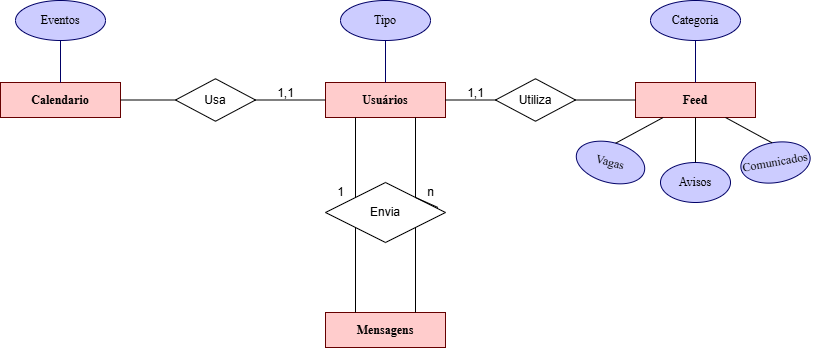

The diagram above was exported from draw.io. Its source (the exported page's mxGraphModel, read from the mxfile embedded in the PNG):
<mxGraphModel dx="1789" dy="556" grid="1" gridSize="10" guides="1" tooltips="1" connect="1" arrows="1" fold="1" page="1" pageScale="1" pageWidth="827" pageHeight="1169" math="0" shadow="0">
  <root>
    <mxCell id="0" />
    <mxCell id="1" parent="0" />
    <mxCell id="xmNOLHHIbgw2WWlU3eTN-6" value="&lt;font style=&quot;vertical-align: inherit;&quot;&gt;&lt;font style=&quot;vertical-align: inherit;&quot;&gt;Usuários&lt;/font&gt;&lt;/font&gt;" style="rounded=0;whiteSpace=wrap;html=1;fillColor=#FFCCCC;strokeColor=#660000;fontFamily=Times New Roman;fontStyle=1" parent="1" vertex="1">
      <mxGeometry x="-60" y="160" width="120" height="35" as="geometry" />
    </mxCell>
    <mxCell id="xmNOLHHIbgw2WWlU3eTN-9" value="Tipo" style="ellipse;whiteSpace=wrap;html=1;fillColor=#CCCCFF;strokeColor=#000066;fontFamily=Times New Roman;fontStyle=0" parent="1" vertex="1">
      <mxGeometry x="-45" y="78" width="90" height="40" as="geometry" />
    </mxCell>
    <mxCell id="xmNOLHHIbgw2WWlU3eTN-14" value="" style="endArrow=none;html=1;rounded=0;exitX=0.5;exitY=0;exitDx=0;exitDy=0;entryX=0.5;entryY=1;entryDx=0;entryDy=0;fillColor=#CCCCFF;strokeColor=#000066;fontFamily=Times New Roman;fontStyle=0" parent="1" source="xmNOLHHIbgw2WWlU3eTN-6" target="xmNOLHHIbgw2WWlU3eTN-9" edge="1">
      <mxGeometry width="50" height="50" relative="1" as="geometry">
        <mxPoint x="250" y="150" as="sourcePoint" />
        <mxPoint x="300" y="100" as="targetPoint" />
      </mxGeometry>
    </mxCell>
    <mxCell id="xmNOLHHIbgw2WWlU3eTN-39" value="&lt;font style=&quot;vertical-align: inherit;&quot;&gt;&lt;font style=&quot;vertical-align: inherit;&quot;&gt;Feed&lt;/font&gt;&lt;/font&gt;" style="rounded=0;whiteSpace=wrap;html=1;fillColor=#FFCCCC;strokeColor=#660000;fontFamily=Times New Roman;fontStyle=1" parent="1" vertex="1">
      <mxGeometry x="250" y="160" width="120" height="35" as="geometry" />
    </mxCell>
    <mxCell id="xmNOLHHIbgw2WWlU3eTN-41" value="Categoria" style="ellipse;whiteSpace=wrap;html=1;fillColor=#CCCCFF;strokeColor=#000066;fontFamily=Times New Roman;fontStyle=0" parent="1" vertex="1">
      <mxGeometry x="265" y="78" width="90" height="40" as="geometry" />
    </mxCell>
    <mxCell id="xmNOLHHIbgw2WWlU3eTN-45" value="" style="endArrow=none;html=1;rounded=0;entryX=0.5;entryY=1;entryDx=0;entryDy=0;exitX=0.5;exitY=0;exitDx=0;exitDy=0;fillColor=#CCCCFF;strokeColor=#000066;fontFamily=Times New Roman;fontStyle=0" parent="1" source="xmNOLHHIbgw2WWlU3eTN-39" target="xmNOLHHIbgw2WWlU3eTN-41" edge="1">
      <mxGeometry width="50" height="50" relative="1" as="geometry">
        <mxPoint x="25" y="340" as="sourcePoint" />
        <mxPoint x="130" y="250" as="targetPoint" />
      </mxGeometry>
    </mxCell>
    <mxCell id="n9gVkUT_TrZV7uCSKe-V-20" value="Calendario" style="rounded=0;whiteSpace=wrap;html=1;fillColor=#FFCCCC;strokeColor=#660000;fontFamily=Times New Roman;fontStyle=1" vertex="1" parent="1">
      <mxGeometry x="-385" y="160" width="120" height="35" as="geometry" />
    </mxCell>
    <mxCell id="n9gVkUT_TrZV7uCSKe-V-22" value="Eventos" style="ellipse;whiteSpace=wrap;html=1;fillColor=#CCCCFF;strokeColor=#000066;fontFamily=Times New Roman;fontStyle=0" vertex="1" parent="1">
      <mxGeometry x="-370" y="78" width="90" height="40" as="geometry" />
    </mxCell>
    <mxCell id="n9gVkUT_TrZV7uCSKe-V-23" value="" style="endArrow=none;html=1;rounded=0;entryX=0.5;entryY=1;entryDx=0;entryDy=0;exitX=0.5;exitY=0;exitDx=0;exitDy=0;fillColor=#CCCCFF;strokeColor=#000066;fontFamily=Times New Roman;fontStyle=0" edge="1" parent="1" source="n9gVkUT_TrZV7uCSKe-V-20" target="n9gVkUT_TrZV7uCSKe-V-22">
      <mxGeometry width="50" height="50" relative="1" as="geometry">
        <mxPoint x="584.41" y="160" as="sourcePoint" />
        <mxPoint x="584.41" y="118" as="targetPoint" />
      </mxGeometry>
    </mxCell>
    <mxCell id="n9gVkUT_TrZV7uCSKe-V-25" value="Utiliza" style="rhombus;whiteSpace=wrap;html=1;" vertex="1" parent="1">
      <mxGeometry x="110" y="156.25" width="80" height="42.5" as="geometry" />
    </mxCell>
    <mxCell id="n9gVkUT_TrZV7uCSKe-V-31" value="Mensagens" style="rounded=0;whiteSpace=wrap;html=1;fillColor=#FFCCCC;strokeColor=#660000;fontFamily=Times New Roman;fontStyle=1" vertex="1" parent="1">
      <mxGeometry x="-60" y="390" width="120" height="35" as="geometry" />
    </mxCell>
    <mxCell id="n9gVkUT_TrZV7uCSKe-V-34" value="" style="endArrow=none;html=1;rounded=0;exitX=0.25;exitY=0;exitDx=0;exitDy=0;entryX=0;entryY=1;entryDx=0;entryDy=0;" edge="1" parent="1" source="n9gVkUT_TrZV7uCSKe-V-31" target="n9gVkUT_TrZV7uCSKe-V-36">
      <mxGeometry width="50" height="50" relative="1" as="geometry">
        <mxPoint x="320" y="340" as="sourcePoint" />
        <mxPoint x="-30" y="320" as="targetPoint" />
      </mxGeometry>
    </mxCell>
    <mxCell id="n9gVkUT_TrZV7uCSKe-V-35" value="" style="endArrow=none;html=1;rounded=0;exitX=0.75;exitY=0;exitDx=0;exitDy=0;entryX=1;entryY=1;entryDx=0;entryDy=0;" edge="1" parent="1" source="n9gVkUT_TrZV7uCSKe-V-31" target="n9gVkUT_TrZV7uCSKe-V-36">
      <mxGeometry width="50" height="50" relative="1" as="geometry">
        <mxPoint x="30" y="310" as="sourcePoint" />
        <mxPoint x="30" y="320" as="targetPoint" />
      </mxGeometry>
    </mxCell>
    <mxCell id="n9gVkUT_TrZV7uCSKe-V-36" value="Envia" style="rhombus;whiteSpace=wrap;html=1;" vertex="1" parent="1">
      <mxGeometry x="-60" y="260" width="120" height="60" as="geometry" />
    </mxCell>
    <mxCell id="n9gVkUT_TrZV7uCSKe-V-37" value="" style="endArrow=none;html=1;rounded=0;exitX=1;exitY=0;exitDx=0;exitDy=0;entryX=0.75;entryY=1;entryDx=0;entryDy=0;" edge="1" parent="1" source="n9gVkUT_TrZV7uCSKe-V-36" target="xmNOLHHIbgw2WWlU3eTN-6">
      <mxGeometry width="50" height="50" relative="1" as="geometry">
        <mxPoint x="320" y="340" as="sourcePoint" />
        <mxPoint x="370" y="290" as="targetPoint" />
      </mxGeometry>
    </mxCell>
    <mxCell id="n9gVkUT_TrZV7uCSKe-V-38" value="" style="endArrow=none;html=1;rounded=0;exitX=0;exitY=0;exitDx=0;exitDy=0;entryX=0.25;entryY=1;entryDx=0;entryDy=0;" edge="1" parent="1" source="n9gVkUT_TrZV7uCSKe-V-36" target="xmNOLHHIbgw2WWlU3eTN-6">
      <mxGeometry width="50" height="50" relative="1" as="geometry">
        <mxPoint x="320" y="340" as="sourcePoint" />
        <mxPoint x="370" y="290" as="targetPoint" />
      </mxGeometry>
    </mxCell>
    <mxCell id="n9gVkUT_TrZV7uCSKe-V-39" value="" style="endArrow=none;html=1;rounded=0;exitX=1;exitY=0.5;exitDx=0;exitDy=0;" edge="1" parent="1" source="xmNOLHHIbgw2WWlU3eTN-6" target="n9gVkUT_TrZV7uCSKe-V-25">
      <mxGeometry width="50" height="50" relative="1" as="geometry">
        <mxPoint x="320" y="340" as="sourcePoint" />
        <mxPoint x="370" y="290" as="targetPoint" />
      </mxGeometry>
    </mxCell>
    <mxCell id="n9gVkUT_TrZV7uCSKe-V-40" value="" style="endArrow=none;html=1;rounded=0;exitX=1;exitY=0.5;exitDx=0;exitDy=0;" edge="1" parent="1" source="n9gVkUT_TrZV7uCSKe-V-25" target="xmNOLHHIbgw2WWlU3eTN-39">
      <mxGeometry width="50" height="50" relative="1" as="geometry">
        <mxPoint x="320" y="340" as="sourcePoint" />
        <mxPoint x="370" y="290" as="targetPoint" />
      </mxGeometry>
    </mxCell>
    <mxCell id="n9gVkUT_TrZV7uCSKe-V-43" value="Vagas" style="ellipse;whiteSpace=wrap;html=1;fillColor=#CCCCFF;strokeColor=#000066;fontFamily=Times New Roman;fontStyle=0;rotation=15;" vertex="1" parent="1">
      <mxGeometry x="190" y="220" width="70" height="40" as="geometry" />
    </mxCell>
    <mxCell id="n9gVkUT_TrZV7uCSKe-V-45" value="Avisos" style="ellipse;whiteSpace=wrap;html=1;fillColor=#CCCCFF;strokeColor=#000066;fontFamily=Times New Roman;fontStyle=0" vertex="1" parent="1">
      <mxGeometry x="275" y="240" width="70" height="40" as="geometry" />
    </mxCell>
    <mxCell id="n9gVkUT_TrZV7uCSKe-V-46" value="Comunicados" style="ellipse;whiteSpace=wrap;html=1;fillColor=#CCCCFF;strokeColor=#000066;fontFamily=Times New Roman;fontStyle=0;rotation=-10;" vertex="1" parent="1">
      <mxGeometry x="355" y="220" width="70" height="40" as="geometry" />
    </mxCell>
    <mxCell id="n9gVkUT_TrZV7uCSKe-V-47" value="" style="endArrow=none;html=1;rounded=0;exitX=0.5;exitY=0;exitDx=0;exitDy=0;" edge="1" parent="1" source="n9gVkUT_TrZV7uCSKe-V-43" target="xmNOLHHIbgw2WWlU3eTN-39">
      <mxGeometry width="50" height="50" relative="1" as="geometry">
        <mxPoint x="320" y="340" as="sourcePoint" />
        <mxPoint x="370" y="290" as="targetPoint" />
      </mxGeometry>
    </mxCell>
    <mxCell id="n9gVkUT_TrZV7uCSKe-V-48" value="" style="endArrow=none;html=1;rounded=0;exitX=0.5;exitY=0;exitDx=0;exitDy=0;" edge="1" parent="1" source="n9gVkUT_TrZV7uCSKe-V-45" target="xmNOLHHIbgw2WWlU3eTN-39">
      <mxGeometry width="50" height="50" relative="1" as="geometry">
        <mxPoint x="320" y="340" as="sourcePoint" />
        <mxPoint x="370" y="290" as="targetPoint" />
      </mxGeometry>
    </mxCell>
    <mxCell id="n9gVkUT_TrZV7uCSKe-V-49" value="" style="endArrow=none;html=1;rounded=0;exitX=0.5;exitY=0;exitDx=0;exitDy=0;entryX=0.75;entryY=1;entryDx=0;entryDy=0;" edge="1" parent="1" source="n9gVkUT_TrZV7uCSKe-V-46" target="xmNOLHHIbgw2WWlU3eTN-39">
      <mxGeometry width="50" height="50" relative="1" as="geometry">
        <mxPoint x="320" y="340" as="sourcePoint" />
        <mxPoint x="370" y="290" as="targetPoint" />
      </mxGeometry>
    </mxCell>
    <mxCell id="n9gVkUT_TrZV7uCSKe-V-50" value="" style="endArrow=none;html=1;rounded=0;exitX=1;exitY=0.5;exitDx=0;exitDy=0;" edge="1" parent="1" source="n9gVkUT_TrZV7uCSKe-V-51">
      <mxGeometry width="50" height="50" relative="1" as="geometry">
        <mxPoint x="140" y="340" as="sourcePoint" />
        <mxPoint x="-150" y="181" as="targetPoint" />
      </mxGeometry>
    </mxCell>
    <mxCell id="n9gVkUT_TrZV7uCSKe-V-52" value="" style="endArrow=none;html=1;rounded=0;exitX=1;exitY=0.5;exitDx=0;exitDy=0;" edge="1" parent="1" source="n9gVkUT_TrZV7uCSKe-V-20" target="n9gVkUT_TrZV7uCSKe-V-51">
      <mxGeometry width="50" height="50" relative="1" as="geometry">
        <mxPoint x="-265" y="178" as="sourcePoint" />
        <mxPoint x="-150" y="181" as="targetPoint" />
      </mxGeometry>
    </mxCell>
    <mxCell id="n9gVkUT_TrZV7uCSKe-V-51" value="Usa" style="rhombus;whiteSpace=wrap;html=1;" vertex="1" parent="1">
      <mxGeometry x="-210" y="156.25" width="80" height="42.5" as="geometry" />
    </mxCell>
    <mxCell id="n9gVkUT_TrZV7uCSKe-V-53" value="" style="endArrow=none;html=1;rounded=0;exitX=1;exitY=0.5;exitDx=0;exitDy=0;entryX=0;entryY=0.5;entryDx=0;entryDy=0;" edge="1" parent="1" source="n9gVkUT_TrZV7uCSKe-V-51" target="xmNOLHHIbgw2WWlU3eTN-6">
      <mxGeometry width="50" height="50" relative="1" as="geometry">
        <mxPoint x="-10" y="340" as="sourcePoint" />
        <mxPoint x="40" y="290" as="targetPoint" />
      </mxGeometry>
    </mxCell>
    <mxCell id="n9gVkUT_TrZV7uCSKe-V-55" value="1" style="text;html=1;align=center;verticalAlign=middle;resizable=0;points=[];autosize=1;strokeColor=none;fillColor=none;" vertex="1" parent="1">
      <mxGeometry x="-60" y="255" width="30" height="30" as="geometry" />
    </mxCell>
    <mxCell id="n9gVkUT_TrZV7uCSKe-V-59" value="" style="endArrow=none;html=1;rounded=0;exitX=1;exitY=0;exitDx=0;exitDy=0;entryX=0.75;entryY=1;entryDx=0;entryDy=0;" edge="1" parent="1" source="n9gVkUT_TrZV7uCSKe-V-36" target="n9gVkUT_TrZV7uCSKe-V-54">
      <mxGeometry width="50" height="50" relative="1" as="geometry">
        <mxPoint x="30" y="275" as="sourcePoint" />
        <mxPoint x="30" y="195" as="targetPoint" />
      </mxGeometry>
    </mxCell>
    <mxCell id="n9gVkUT_TrZV7uCSKe-V-54" value="n" style="text;html=1;align=center;verticalAlign=middle;resizable=0;points=[];autosize=1;strokeColor=none;fillColor=none;" vertex="1" parent="1">
      <mxGeometry x="30" y="255" width="30" height="30" as="geometry" />
    </mxCell>
    <mxCell id="n9gVkUT_TrZV7uCSKe-V-60" value="1,1" style="text;html=1;align=center;verticalAlign=middle;resizable=0;points=[];autosize=1;strokeColor=none;fillColor=none;" vertex="1" parent="1">
      <mxGeometry x="-120" y="156.25" width="40" height="30" as="geometry" />
    </mxCell>
    <mxCell id="n9gVkUT_TrZV7uCSKe-V-61" value="1,1" style="text;html=1;align=center;verticalAlign=middle;resizable=0;points=[];autosize=1;strokeColor=none;fillColor=none;" vertex="1" parent="1">
      <mxGeometry x="70" y="156.25" width="40" height="30" as="geometry" />
    </mxCell>
  </root>
</mxGraphModel>